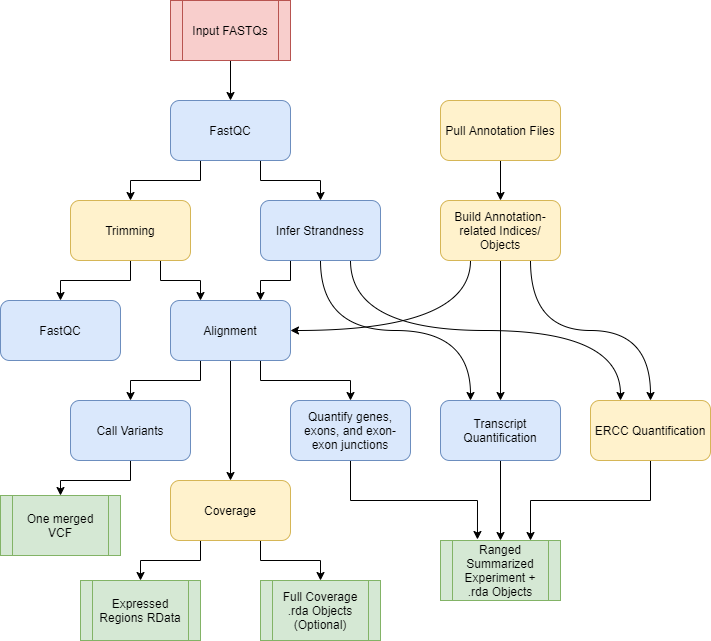

The diagram above was exported from draw.io. Its source (the exported page's mxGraphModel, read from the mxfile embedded in the PNG):
<mxGraphModel dx="782" dy="437" grid="1" gridSize="10" guides="1" tooltips="1" connect="1" arrows="1" fold="1" page="1" pageScale="1" pageWidth="827" pageHeight="1169" math="0" shadow="0">
  <root>
    <mxCell id="WIyWlLk6GJQsqaUBKTNV-0" />
    <mxCell id="WIyWlLk6GJQsqaUBKTNV-1" parent="WIyWlLk6GJQsqaUBKTNV-0" />
    <mxCell id="OsM5ei11BiQJjlwZpGEy-5" style="edgeStyle=orthogonalEdgeStyle;rounded=0;orthogonalLoop=1;jettySize=auto;html=1;exitX=0.5;exitY=1;exitDx=0;exitDy=0;entryX=0.5;entryY=0;entryDx=0;entryDy=0;" parent="WIyWlLk6GJQsqaUBKTNV-1" source="OsM5ei11BiQJjlwZpGEy-0" target="OsM5ei11BiQJjlwZpGEy-1" edge="1">
      <mxGeometry relative="1" as="geometry" />
    </mxCell>
    <mxCell id="OsM5ei11BiQJjlwZpGEy-0" value="Input FASTQs" style="shape=process;whiteSpace=wrap;html=1;backgroundOutline=1;fillColor=#f8cecc;strokeColor=#b85450;" parent="WIyWlLk6GJQsqaUBKTNV-1" vertex="1">
      <mxGeometry x="320" y="30" width="120" height="60" as="geometry" />
    </mxCell>
    <mxCell id="OsM5ei11BiQJjlwZpGEy-6" style="edgeStyle=orthogonalEdgeStyle;rounded=0;orthogonalLoop=1;jettySize=auto;html=1;exitX=0.25;exitY=1;exitDx=0;exitDy=0;" parent="WIyWlLk6GJQsqaUBKTNV-1" source="OsM5ei11BiQJjlwZpGEy-1" target="OsM5ei11BiQJjlwZpGEy-2" edge="1">
      <mxGeometry relative="1" as="geometry" />
    </mxCell>
    <mxCell id="OsM5ei11BiQJjlwZpGEy-7" style="edgeStyle=orthogonalEdgeStyle;rounded=0;orthogonalLoop=1;jettySize=auto;html=1;exitX=0.75;exitY=1;exitDx=0;exitDy=0;entryX=0.5;entryY=0;entryDx=0;entryDy=0;" parent="WIyWlLk6GJQsqaUBKTNV-1" source="OsM5ei11BiQJjlwZpGEy-1" target="OsM5ei11BiQJjlwZpGEy-3" edge="1">
      <mxGeometry relative="1" as="geometry" />
    </mxCell>
    <mxCell id="OsM5ei11BiQJjlwZpGEy-1" value="FastQC" style="rounded=1;whiteSpace=wrap;html=1;fillColor=#dae8fc;strokeColor=#6c8ebf;" parent="WIyWlLk6GJQsqaUBKTNV-1" vertex="1">
      <mxGeometry x="320" y="130" width="120" height="60" as="geometry" />
    </mxCell>
    <mxCell id="OsM5ei11BiQJjlwZpGEy-8" style="edgeStyle=orthogonalEdgeStyle;rounded=0;orthogonalLoop=1;jettySize=auto;html=1;exitX=0.5;exitY=1;exitDx=0;exitDy=0;entryX=0.5;entryY=0;entryDx=0;entryDy=0;" parent="WIyWlLk6GJQsqaUBKTNV-1" source="OsM5ei11BiQJjlwZpGEy-2" target="OsM5ei11BiQJjlwZpGEy-4" edge="1">
      <mxGeometry relative="1" as="geometry" />
    </mxCell>
    <mxCell id="OsM5ei11BiQJjlwZpGEy-10" style="edgeStyle=orthogonalEdgeStyle;rounded=0;orthogonalLoop=1;jettySize=auto;html=1;exitX=0.75;exitY=1;exitDx=0;exitDy=0;entryX=0.25;entryY=0;entryDx=0;entryDy=0;" parent="WIyWlLk6GJQsqaUBKTNV-1" source="OsM5ei11BiQJjlwZpGEy-2" target="OsM5ei11BiQJjlwZpGEy-9" edge="1">
      <mxGeometry relative="1" as="geometry" />
    </mxCell>
    <mxCell id="OsM5ei11BiQJjlwZpGEy-2" value="Trimming" style="rounded=1;whiteSpace=wrap;html=1;fillColor=#fff2cc;strokeColor=#d6b656;" parent="WIyWlLk6GJQsqaUBKTNV-1" vertex="1">
      <mxGeometry x="220" y="230" width="120" height="60" as="geometry" />
    </mxCell>
    <mxCell id="OsM5ei11BiQJjlwZpGEy-11" style="edgeStyle=orthogonalEdgeStyle;rounded=0;orthogonalLoop=1;jettySize=auto;html=1;exitX=0.25;exitY=1;exitDx=0;exitDy=0;entryX=0.75;entryY=0;entryDx=0;entryDy=0;" parent="WIyWlLk6GJQsqaUBKTNV-1" source="OsM5ei11BiQJjlwZpGEy-3" target="OsM5ei11BiQJjlwZpGEy-9" edge="1">
      <mxGeometry relative="1" as="geometry" />
    </mxCell>
    <mxCell id="OsM5ei11BiQJjlwZpGEy-41" style="edgeStyle=orthogonalEdgeStyle;orthogonalLoop=1;jettySize=auto;html=1;curved=1;entryX=0.25;entryY=0;entryDx=0;entryDy=0;" parent="WIyWlLk6GJQsqaUBKTNV-1" source="OsM5ei11BiQJjlwZpGEy-3" target="OsM5ei11BiQJjlwZpGEy-29" edge="1">
      <mxGeometry relative="1" as="geometry">
        <Array as="points">
          <mxPoint x="470" y="360" />
          <mxPoint x="620" y="360" />
        </Array>
      </mxGeometry>
    </mxCell>
    <mxCell id="OsM5ei11BiQJjlwZpGEy-49" style="edgeStyle=orthogonalEdgeStyle;curved=1;orthogonalLoop=1;jettySize=auto;html=1;exitX=0.75;exitY=1;exitDx=0;exitDy=0;entryX=0.25;entryY=0;entryDx=0;entryDy=0;" parent="WIyWlLk6GJQsqaUBKTNV-1" source="OsM5ei11BiQJjlwZpGEy-3" target="OsM5ei11BiQJjlwZpGEy-30" edge="1">
      <mxGeometry relative="1" as="geometry" />
    </mxCell>
    <mxCell id="OsM5ei11BiQJjlwZpGEy-3" value="Infer Strandness" style="rounded=1;whiteSpace=wrap;html=1;fillColor=#dae8fc;strokeColor=#6c8ebf;" parent="WIyWlLk6GJQsqaUBKTNV-1" vertex="1">
      <mxGeometry x="410" y="230" width="120" height="60" as="geometry" />
    </mxCell>
    <mxCell id="OsM5ei11BiQJjlwZpGEy-4" value="FastQC" style="rounded=1;whiteSpace=wrap;html=1;fillColor=#dae8fc;strokeColor=#6c8ebf;" parent="WIyWlLk6GJQsqaUBKTNV-1" vertex="1">
      <mxGeometry x="150" y="330" width="120" height="60" as="geometry" />
    </mxCell>
    <mxCell id="OsM5ei11BiQJjlwZpGEy-14" style="edgeStyle=orthogonalEdgeStyle;rounded=0;orthogonalLoop=1;jettySize=auto;html=1;exitX=0.25;exitY=1;exitDx=0;exitDy=0;entryX=0.5;entryY=0;entryDx=0;entryDy=0;" parent="WIyWlLk6GJQsqaUBKTNV-1" source="OsM5ei11BiQJjlwZpGEy-9" target="OsM5ei11BiQJjlwZpGEy-13" edge="1">
      <mxGeometry relative="1" as="geometry" />
    </mxCell>
    <mxCell id="OsM5ei11BiQJjlwZpGEy-18" style="edgeStyle=orthogonalEdgeStyle;rounded=0;orthogonalLoop=1;jettySize=auto;html=1;exitX=0.5;exitY=1;exitDx=0;exitDy=0;" parent="WIyWlLk6GJQsqaUBKTNV-1" source="OsM5ei11BiQJjlwZpGEy-9" target="OsM5ei11BiQJjlwZpGEy-17" edge="1">
      <mxGeometry relative="1" as="geometry" />
    </mxCell>
    <mxCell id="OsM5ei11BiQJjlwZpGEy-20" style="edgeStyle=orthogonalEdgeStyle;rounded=0;orthogonalLoop=1;jettySize=auto;html=1;exitX=0.75;exitY=1;exitDx=0;exitDy=0;entryX=0.5;entryY=0;entryDx=0;entryDy=0;" parent="WIyWlLk6GJQsqaUBKTNV-1" source="OsM5ei11BiQJjlwZpGEy-9" target="OsM5ei11BiQJjlwZpGEy-19" edge="1">
      <mxGeometry relative="1" as="geometry" />
    </mxCell>
    <mxCell id="OsM5ei11BiQJjlwZpGEy-9" value="&lt;div&gt;Alignment&lt;/div&gt;" style="rounded=1;whiteSpace=wrap;html=1;fillColor=#dae8fc;strokeColor=#6c8ebf;" parent="WIyWlLk6GJQsqaUBKTNV-1" vertex="1">
      <mxGeometry x="320" y="330" width="120" height="60" as="geometry" />
    </mxCell>
    <mxCell id="OsM5ei11BiQJjlwZpGEy-16" style="edgeStyle=orthogonalEdgeStyle;rounded=0;orthogonalLoop=1;jettySize=auto;html=1;exitX=0.5;exitY=1;exitDx=0;exitDy=0;" parent="WIyWlLk6GJQsqaUBKTNV-1" source="OsM5ei11BiQJjlwZpGEy-13" target="OsM5ei11BiQJjlwZpGEy-15" edge="1">
      <mxGeometry relative="1" as="geometry" />
    </mxCell>
    <mxCell id="OsM5ei11BiQJjlwZpGEy-13" value="&lt;div&gt;Call Variants&lt;/div&gt;" style="rounded=1;whiteSpace=wrap;html=1;fillColor=#dae8fc;strokeColor=#6c8ebf;" parent="WIyWlLk6GJQsqaUBKTNV-1" vertex="1">
      <mxGeometry x="220" y="430" width="120" height="60" as="geometry" />
    </mxCell>
    <mxCell id="OsM5ei11BiQJjlwZpGEy-15" value="One merged VCF" style="shape=process;whiteSpace=wrap;html=1;backgroundOutline=1;fillColor=#d5e8d4;strokeColor=#82b366;" parent="WIyWlLk6GJQsqaUBKTNV-1" vertex="1">
      <mxGeometry x="150" y="525" width="120" height="60" as="geometry" />
    </mxCell>
    <mxCell id="OsM5ei11BiQJjlwZpGEy-23" style="edgeStyle=orthogonalEdgeStyle;rounded=0;orthogonalLoop=1;jettySize=auto;html=1;exitX=0.25;exitY=1;exitDx=0;exitDy=0;entryX=0.5;entryY=0;entryDx=0;entryDy=0;" parent="WIyWlLk6GJQsqaUBKTNV-1" source="OsM5ei11BiQJjlwZpGEy-17" target="OsM5ei11BiQJjlwZpGEy-21" edge="1">
      <mxGeometry relative="1" as="geometry" />
    </mxCell>
    <mxCell id="OsM5ei11BiQJjlwZpGEy-24" style="edgeStyle=orthogonalEdgeStyle;rounded=0;orthogonalLoop=1;jettySize=auto;html=1;exitX=0.75;exitY=1;exitDx=0;exitDy=0;entryX=0.5;entryY=0;entryDx=0;entryDy=0;" parent="WIyWlLk6GJQsqaUBKTNV-1" source="OsM5ei11BiQJjlwZpGEy-17" target="OsM5ei11BiQJjlwZpGEy-22" edge="1">
      <mxGeometry relative="1" as="geometry" />
    </mxCell>
    <mxCell id="OsM5ei11BiQJjlwZpGEy-17" value="Coverage" style="rounded=1;whiteSpace=wrap;html=1;fillColor=#fff2cc;strokeColor=#d6b656;" parent="WIyWlLk6GJQsqaUBKTNV-1" vertex="1">
      <mxGeometry x="320" y="510" width="120" height="60" as="geometry" />
    </mxCell>
    <mxCell id="OsM5ei11BiQJjlwZpGEy-32" style="edgeStyle=orthogonalEdgeStyle;rounded=0;orthogonalLoop=1;jettySize=auto;html=1;exitX=0.5;exitY=1;exitDx=0;exitDy=0;entryX=0.308;entryY=-0.017;entryDx=0;entryDy=0;entryPerimeter=0;" parent="WIyWlLk6GJQsqaUBKTNV-1" source="OsM5ei11BiQJjlwZpGEy-19" target="OsM5ei11BiQJjlwZpGEy-31" edge="1">
      <mxGeometry relative="1" as="geometry" />
    </mxCell>
    <mxCell id="OsM5ei11BiQJjlwZpGEy-19" value="Quantify genes, exons, and exon-exon junctions" style="rounded=1;whiteSpace=wrap;html=1;fillColor=#dae8fc;strokeColor=#6c8ebf;" parent="WIyWlLk6GJQsqaUBKTNV-1" vertex="1">
      <mxGeometry x="440" y="430" width="120" height="60" as="geometry" />
    </mxCell>
    <mxCell id="OsM5ei11BiQJjlwZpGEy-21" value="Expressed Regions RData" style="shape=process;whiteSpace=wrap;html=1;backgroundOutline=1;fillColor=#d5e8d4;strokeColor=#82b366;" parent="WIyWlLk6GJQsqaUBKTNV-1" vertex="1">
      <mxGeometry x="230" y="610" width="120" height="60" as="geometry" />
    </mxCell>
    <mxCell id="OsM5ei11BiQJjlwZpGEy-22" value="Full Coverage .rda Objects (Optional)" style="shape=process;whiteSpace=wrap;html=1;backgroundOutline=1;fillColor=#d5e8d4;strokeColor=#82b366;" parent="WIyWlLk6GJQsqaUBKTNV-1" vertex="1">
      <mxGeometry x="410" y="610" width="120" height="60" as="geometry" />
    </mxCell>
    <mxCell id="OsM5ei11BiQJjlwZpGEy-28" style="edgeStyle=orthogonalEdgeStyle;rounded=0;orthogonalLoop=1;jettySize=auto;html=1;exitX=0.5;exitY=1;exitDx=0;exitDy=0;entryX=0.5;entryY=0;entryDx=0;entryDy=0;" parent="WIyWlLk6GJQsqaUBKTNV-1" source="OsM5ei11BiQJjlwZpGEy-25" target="OsM5ei11BiQJjlwZpGEy-26" edge="1">
      <mxGeometry relative="1" as="geometry" />
    </mxCell>
    <mxCell id="OsM5ei11BiQJjlwZpGEy-25" value="Pull Annotation Files" style="rounded=1;whiteSpace=wrap;html=1;fillColor=#fff2cc;strokeColor=#d6b656;" parent="WIyWlLk6GJQsqaUBKTNV-1" vertex="1">
      <mxGeometry x="590" y="130" width="120" height="60" as="geometry" />
    </mxCell>
    <mxCell id="OsM5ei11BiQJjlwZpGEy-44" style="edgeStyle=orthogonalEdgeStyle;curved=1;orthogonalLoop=1;jettySize=auto;html=1;exitX=0.5;exitY=1;exitDx=0;exitDy=0;entryX=0.5;entryY=0;entryDx=0;entryDy=0;" parent="WIyWlLk6GJQsqaUBKTNV-1" source="OsM5ei11BiQJjlwZpGEy-26" target="OsM5ei11BiQJjlwZpGEy-29" edge="1">
      <mxGeometry relative="1" as="geometry" />
    </mxCell>
    <mxCell id="OsM5ei11BiQJjlwZpGEy-45" style="edgeStyle=orthogonalEdgeStyle;curved=1;orthogonalLoop=1;jettySize=auto;html=1;exitX=0.25;exitY=1;exitDx=0;exitDy=0;entryX=1;entryY=0.5;entryDx=0;entryDy=0;" parent="WIyWlLk6GJQsqaUBKTNV-1" source="OsM5ei11BiQJjlwZpGEy-26" target="OsM5ei11BiQJjlwZpGEy-9" edge="1">
      <mxGeometry relative="1" as="geometry" />
    </mxCell>
    <mxCell id="OsM5ei11BiQJjlwZpGEy-50" style="edgeStyle=orthogonalEdgeStyle;curved=1;orthogonalLoop=1;jettySize=auto;html=1;exitX=0.75;exitY=1;exitDx=0;exitDy=0;" parent="WIyWlLk6GJQsqaUBKTNV-1" source="OsM5ei11BiQJjlwZpGEy-26" target="OsM5ei11BiQJjlwZpGEy-30" edge="1">
      <mxGeometry relative="1" as="geometry" />
    </mxCell>
    <mxCell id="OsM5ei11BiQJjlwZpGEy-26" value="Build Annotation-related Indices/ Objects" style="rounded=1;whiteSpace=wrap;html=1;fillColor=#fff2cc;strokeColor=#d6b656;" parent="WIyWlLk6GJQsqaUBKTNV-1" vertex="1">
      <mxGeometry x="590" y="230" width="120" height="60" as="geometry" />
    </mxCell>
    <mxCell id="OsM5ei11BiQJjlwZpGEy-33" style="edgeStyle=orthogonalEdgeStyle;rounded=0;orthogonalLoop=1;jettySize=auto;html=1;exitX=0.5;exitY=1;exitDx=0;exitDy=0;entryX=0.5;entryY=0;entryDx=0;entryDy=0;" parent="WIyWlLk6GJQsqaUBKTNV-1" source="OsM5ei11BiQJjlwZpGEy-29" target="OsM5ei11BiQJjlwZpGEy-31" edge="1">
      <mxGeometry relative="1" as="geometry" />
    </mxCell>
    <mxCell id="OsM5ei11BiQJjlwZpGEy-29" value="Transcript Quantification" style="rounded=1;whiteSpace=wrap;html=1;fillColor=#dae8fc;strokeColor=#6c8ebf;" parent="WIyWlLk6GJQsqaUBKTNV-1" vertex="1">
      <mxGeometry x="590" y="430" width="120" height="60" as="geometry" />
    </mxCell>
    <mxCell id="OsM5ei11BiQJjlwZpGEy-34" style="edgeStyle=orthogonalEdgeStyle;rounded=0;orthogonalLoop=1;jettySize=auto;html=1;exitX=0.5;exitY=1;exitDx=0;exitDy=0;entryX=0.75;entryY=0;entryDx=0;entryDy=0;" parent="WIyWlLk6GJQsqaUBKTNV-1" source="OsM5ei11BiQJjlwZpGEy-30" target="OsM5ei11BiQJjlwZpGEy-31" edge="1">
      <mxGeometry relative="1" as="geometry" />
    </mxCell>
    <mxCell id="OsM5ei11BiQJjlwZpGEy-30" value="ERCC Quantification" style="rounded=1;whiteSpace=wrap;html=1;fillColor=#fff2cc;strokeColor=#d6b656;" parent="WIyWlLk6GJQsqaUBKTNV-1" vertex="1">
      <mxGeometry x="740" y="430" width="120" height="60" as="geometry" />
    </mxCell>
    <mxCell id="OsM5ei11BiQJjlwZpGEy-31" value="Ranged Summarized Experiment + .rda Objects" style="shape=process;whiteSpace=wrap;html=1;backgroundOutline=1;fillColor=#d5e8d4;strokeColor=#82b366;" parent="WIyWlLk6GJQsqaUBKTNV-1" vertex="1">
      <mxGeometry x="590" y="570" width="120" height="60" as="geometry" />
    </mxCell>
  </root>
</mxGraphModel>